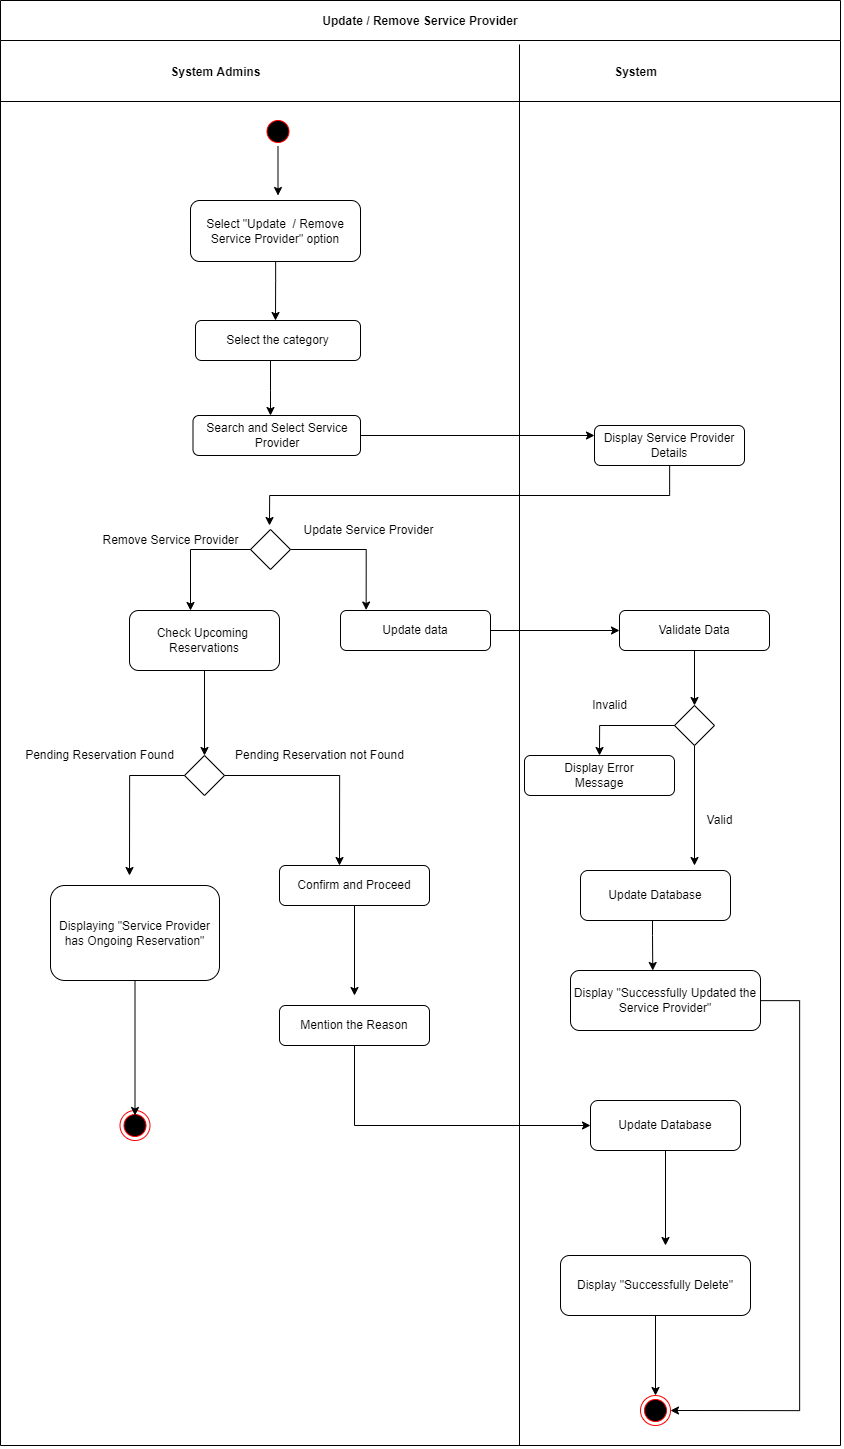

The diagram above was exported from draw.io. Its source (the exported page's mxGraphModel, read from the mxfile embedded in the PNG):
<mxGraphModel dx="2966" dy="-31551" grid="1" gridSize="10" guides="1" tooltips="1" connect="1" arrows="1" fold="1" page="1" pageScale="1" pageWidth="1169" pageHeight="826" background="none" math="0" shadow="0">
  <root>
    <mxCell id="0" />
    <mxCell id="1" parent="0" />
    <mxCell id="5-uPIVRnySGVN_EPVa7A-717" value="Update / Remove Service Provider" style="swimlane;startSize=40;" vertex="1" parent="1">
      <mxGeometry x="10" y="33050" width="840" height="1445" as="geometry" />
    </mxCell>
    <mxCell id="5-uPIVRnySGVN_EPVa7A-718" value="" style="ellipse;html=1;shape=startState;fillColor=#000000;strokeColor=#ff0000;" vertex="1" parent="5-uPIVRnySGVN_EPVa7A-717">
      <mxGeometry x="262.5" y="116" width="30" height="30" as="geometry" />
    </mxCell>
    <mxCell id="5-uPIVRnySGVN_EPVa7A-719" value="" style="endArrow=none;html=1;rounded=0;" edge="1" parent="5-uPIVRnySGVN_EPVa7A-717">
      <mxGeometry width="50" height="50" relative="1" as="geometry">
        <mxPoint y="101" as="sourcePoint" />
        <mxPoint x="840" y="101" as="targetPoint" />
      </mxGeometry>
    </mxCell>
    <mxCell id="5-uPIVRnySGVN_EPVa7A-720" value="System Admins" style="text;html=1;align=center;verticalAlign=middle;resizable=0;points=[];autosize=1;strokeColor=none;fillColor=none;fontStyle=1" vertex="1" parent="5-uPIVRnySGVN_EPVa7A-717">
      <mxGeometry x="160" y="57" width="110" height="30" as="geometry" />
    </mxCell>
    <mxCell id="5-uPIVRnySGVN_EPVa7A-721" value="&lt;b&gt;System&lt;/b&gt;" style="text;html=1;align=center;verticalAlign=middle;resizable=0;points=[];autosize=1;strokeColor=none;fillColor=none;" vertex="1" parent="5-uPIVRnySGVN_EPVa7A-717">
      <mxGeometry x="600" y="57" width="70" height="30" as="geometry" />
    </mxCell>
    <mxCell id="5-uPIVRnySGVN_EPVa7A-722" style="edgeStyle=orthogonalEdgeStyle;rounded=0;orthogonalLoop=1;jettySize=auto;html=1;entryX=0.5;entryY=0;entryDx=0;entryDy=0;" edge="1" parent="5-uPIVRnySGVN_EPVa7A-717" source="5-uPIVRnySGVN_EPVa7A-723">
      <mxGeometry relative="1" as="geometry">
        <Array as="points">
          <mxPoint x="275" y="280" />
          <mxPoint x="275" y="280" />
        </Array>
        <mxPoint x="274.9999999999998" y="320" as="targetPoint" />
      </mxGeometry>
    </mxCell>
    <mxCell id="5-uPIVRnySGVN_EPVa7A-723" value="Select &quot;Update&amp;nbsp; / Remove Service Provider&quot; option" style="rounded=1;whiteSpace=wrap;html=1;" vertex="1" parent="5-uPIVRnySGVN_EPVa7A-717">
      <mxGeometry x="190" y="200" width="170" height="61" as="geometry" />
    </mxCell>
    <mxCell id="5-uPIVRnySGVN_EPVa7A-724" value="Validate Data" style="rounded=1;whiteSpace=wrap;html=1;" vertex="1" parent="5-uPIVRnySGVN_EPVa7A-717">
      <mxGeometry x="619" y="610" width="150" height="40" as="geometry" />
    </mxCell>
    <mxCell id="5-uPIVRnySGVN_EPVa7A-725" style="edgeStyle=orthogonalEdgeStyle;rounded=0;orthogonalLoop=1;jettySize=auto;html=1;" edge="1" parent="5-uPIVRnySGVN_EPVa7A-717" source="5-uPIVRnySGVN_EPVa7A-726">
      <mxGeometry relative="1" as="geometry">
        <Array as="points">
          <mxPoint x="270" y="390" />
          <mxPoint x="270" y="390" />
        </Array>
        <mxPoint x="270" y="415" as="targetPoint" />
      </mxGeometry>
    </mxCell>
    <mxCell id="5-uPIVRnySGVN_EPVa7A-726" value="Select the category" style="rounded=1;whiteSpace=wrap;html=1;" vertex="1" parent="5-uPIVRnySGVN_EPVa7A-717">
      <mxGeometry x="195" y="320" width="165" height="40" as="geometry" />
    </mxCell>
    <mxCell id="5-uPIVRnySGVN_EPVa7A-727" style="edgeStyle=orthogonalEdgeStyle;rounded=0;orthogonalLoop=1;jettySize=auto;html=1;entryX=0;entryY=0.5;entryDx=0;entryDy=0;" edge="1" parent="5-uPIVRnySGVN_EPVa7A-717" source="5-uPIVRnySGVN_EPVa7A-728" target="5-uPIVRnySGVN_EPVa7A-724">
      <mxGeometry relative="1" as="geometry" />
    </mxCell>
    <mxCell id="5-uPIVRnySGVN_EPVa7A-728" value="Update data" style="rounded=1;whiteSpace=wrap;html=1;" vertex="1" parent="5-uPIVRnySGVN_EPVa7A-717">
      <mxGeometry x="340" y="610" width="150" height="40" as="geometry" />
    </mxCell>
    <mxCell id="5-uPIVRnySGVN_EPVa7A-729" value="" style="ellipse;html=1;shape=endState;fillColor=#000000;strokeColor=#ff0000;" vertex="1" parent="5-uPIVRnySGVN_EPVa7A-717">
      <mxGeometry x="640" y="1395" width="30" height="30" as="geometry" />
    </mxCell>
    <mxCell id="5-uPIVRnySGVN_EPVa7A-730" style="edgeStyle=orthogonalEdgeStyle;rounded=0;orthogonalLoop=1;jettySize=auto;html=1;entryX=0.171;entryY=-0.012;entryDx=0;entryDy=0;entryPerimeter=0;" edge="1" parent="5-uPIVRnySGVN_EPVa7A-717" source="5-uPIVRnySGVN_EPVa7A-731" target="5-uPIVRnySGVN_EPVa7A-728">
      <mxGeometry relative="1" as="geometry" />
    </mxCell>
    <mxCell id="5-uPIVRnySGVN_EPVa7A-731" value="" style="rhombus;whiteSpace=wrap;html=1;" vertex="1" parent="5-uPIVRnySGVN_EPVa7A-717">
      <mxGeometry x="250" y="529" width="40" height="40" as="geometry" />
    </mxCell>
    <mxCell id="5-uPIVRnySGVN_EPVa7A-732" value="Display Error&lt;br&gt;Message" style="rounded=1;whiteSpace=wrap;html=1;" vertex="1" parent="5-uPIVRnySGVN_EPVa7A-717">
      <mxGeometry x="524" y="755" width="150" height="40" as="geometry" />
    </mxCell>
    <mxCell id="5-uPIVRnySGVN_EPVa7A-733" value="Check Upcoming&amp;nbsp;&lt;br&gt;Reservations" style="rounded=1;whiteSpace=wrap;html=1;" vertex="1" parent="5-uPIVRnySGVN_EPVa7A-717">
      <mxGeometry x="129" y="610" width="150" height="60" as="geometry" />
    </mxCell>
    <mxCell id="5-uPIVRnySGVN_EPVa7A-734" style="edgeStyle=orthogonalEdgeStyle;rounded=0;orthogonalLoop=1;jettySize=auto;html=1;entryX=0.433;entryY=0;entryDx=0;entryDy=0;entryPerimeter=0;" edge="1" parent="5-uPIVRnySGVN_EPVa7A-717" source="5-uPIVRnySGVN_EPVa7A-735" target="5-uPIVRnySGVN_EPVa7A-737">
      <mxGeometry relative="1" as="geometry">
        <Array as="points">
          <mxPoint x="652" y="935" />
          <mxPoint x="652" y="935" />
        </Array>
      </mxGeometry>
    </mxCell>
    <mxCell id="5-uPIVRnySGVN_EPVa7A-735" value="Update Database" style="rounded=1;whiteSpace=wrap;html=1;" vertex="1" parent="5-uPIVRnySGVN_EPVa7A-717">
      <mxGeometry x="580" y="870" width="150" height="50" as="geometry" />
    </mxCell>
    <mxCell id="5-uPIVRnySGVN_EPVa7A-736" style="edgeStyle=orthogonalEdgeStyle;rounded=0;orthogonalLoop=1;jettySize=auto;html=1;entryX=1;entryY=0.5;entryDx=0;entryDy=0;" edge="1" parent="5-uPIVRnySGVN_EPVa7A-717" source="5-uPIVRnySGVN_EPVa7A-737" target="5-uPIVRnySGVN_EPVa7A-729">
      <mxGeometry relative="1" as="geometry">
        <Array as="points">
          <mxPoint x="799" y="1000" />
          <mxPoint x="799" y="1410" />
        </Array>
      </mxGeometry>
    </mxCell>
    <mxCell id="5-uPIVRnySGVN_EPVa7A-737" value="Display &quot;Successfully Updated the Service Provider&quot;" style="rounded=1;whiteSpace=wrap;html=1;" vertex="1" parent="5-uPIVRnySGVN_EPVa7A-717">
      <mxGeometry x="570" y="970" width="190" height="60" as="geometry" />
    </mxCell>
    <mxCell id="5-uPIVRnySGVN_EPVa7A-738" style="edgeStyle=orthogonalEdgeStyle;rounded=0;orthogonalLoop=1;jettySize=auto;html=1;entryX=0;entryY=0.5;entryDx=0;entryDy=0;" edge="1" parent="5-uPIVRnySGVN_EPVa7A-717" source="5-uPIVRnySGVN_EPVa7A-739" target="5-uPIVRnySGVN_EPVa7A-754">
      <mxGeometry relative="1" as="geometry">
        <Array as="points">
          <mxPoint x="354" y="1125" />
        </Array>
      </mxGeometry>
    </mxCell>
    <mxCell id="5-uPIVRnySGVN_EPVa7A-739" value="Mention the Reason" style="rounded=1;whiteSpace=wrap;html=1;" vertex="1" parent="5-uPIVRnySGVN_EPVa7A-717">
      <mxGeometry x="279" y="1005" width="150" height="40" as="geometry" />
    </mxCell>
    <mxCell id="5-uPIVRnySGVN_EPVa7A-740" value="Update Service Provider" style="text;html=1;align=center;verticalAlign=middle;resizable=0;points=[];autosize=1;strokeColor=none;fillColor=none;" vertex="1" parent="5-uPIVRnySGVN_EPVa7A-717">
      <mxGeometry x="292.5" y="515" width="150" height="30" as="geometry" />
    </mxCell>
    <mxCell id="5-uPIVRnySGVN_EPVa7A-741" style="edgeStyle=orthogonalEdgeStyle;rounded=0;orthogonalLoop=1;jettySize=auto;html=1;entryX=0;entryY=0.25;entryDx=0;entryDy=0;" edge="1" parent="5-uPIVRnySGVN_EPVa7A-717" source="5-uPIVRnySGVN_EPVa7A-742" target="5-uPIVRnySGVN_EPVa7A-743">
      <mxGeometry relative="1" as="geometry" />
    </mxCell>
    <mxCell id="5-uPIVRnySGVN_EPVa7A-742" value="Search and Select Service Provider" style="rounded=1;whiteSpace=wrap;html=1;" vertex="1" parent="5-uPIVRnySGVN_EPVa7A-717">
      <mxGeometry x="192.5" y="415" width="167.5" height="40" as="geometry" />
    </mxCell>
    <mxCell id="5-uPIVRnySGVN_EPVa7A-743" value="Display Service Provider&lt;br&gt;Details" style="rounded=1;whiteSpace=wrap;html=1;" vertex="1" parent="5-uPIVRnySGVN_EPVa7A-717">
      <mxGeometry x="594" y="425" width="150" height="40" as="geometry" />
    </mxCell>
    <mxCell id="5-uPIVRnySGVN_EPVa7A-744" value="Remove Service Provider" style="text;html=1;align=center;verticalAlign=middle;resizable=0;points=[];autosize=1;strokeColor=none;fillColor=none;" vertex="1" parent="5-uPIVRnySGVN_EPVa7A-717">
      <mxGeometry x="90" y="525" width="160" height="30" as="geometry" />
    </mxCell>
    <mxCell id="5-uPIVRnySGVN_EPVa7A-745" value="" style="rhombus;whiteSpace=wrap;html=1;" vertex="1" parent="5-uPIVRnySGVN_EPVa7A-717">
      <mxGeometry x="674" y="705" width="40" height="40" as="geometry" />
    </mxCell>
    <mxCell id="5-uPIVRnySGVN_EPVa7A-746" value="" style="endArrow=none;html=1;rounded=0;" edge="1" parent="5-uPIVRnySGVN_EPVa7A-717">
      <mxGeometry width="50" height="50" relative="1" as="geometry">
        <mxPoint x="519" y="1445" as="sourcePoint" />
        <mxPoint x="519" y="44" as="targetPoint" />
        <Array as="points" />
      </mxGeometry>
    </mxCell>
    <mxCell id="5-uPIVRnySGVN_EPVa7A-747" value="Valid" style="text;html=1;align=center;verticalAlign=middle;resizable=0;points=[];autosize=1;strokeColor=none;fillColor=none;" vertex="1" parent="5-uPIVRnySGVN_EPVa7A-717">
      <mxGeometry x="694" y="805" width="50" height="30" as="geometry" />
    </mxCell>
    <mxCell id="5-uPIVRnySGVN_EPVa7A-748" value="" style="rhombus;whiteSpace=wrap;html=1;" vertex="1" parent="5-uPIVRnySGVN_EPVa7A-717">
      <mxGeometry x="184" y="755" width="40" height="40" as="geometry" />
    </mxCell>
    <mxCell id="5-uPIVRnySGVN_EPVa7A-749" value="Pending Reservation not Found" style="text;html=1;align=center;verticalAlign=middle;resizable=0;points=[];autosize=1;strokeColor=none;fillColor=none;" vertex="1" parent="5-uPIVRnySGVN_EPVa7A-717">
      <mxGeometry x="224" y="740" width="190" height="30" as="geometry" />
    </mxCell>
    <mxCell id="5-uPIVRnySGVN_EPVa7A-750" value="Confirm and Proceed" style="rounded=1;whiteSpace=wrap;html=1;" vertex="1" parent="5-uPIVRnySGVN_EPVa7A-717">
      <mxGeometry x="279" y="865" width="150" height="40" as="geometry" />
    </mxCell>
    <mxCell id="5-uPIVRnySGVN_EPVa7A-751" value="Pending Reservation Found" style="text;html=1;align=center;verticalAlign=middle;resizable=0;points=[];autosize=1;strokeColor=none;fillColor=none;" vertex="1" parent="5-uPIVRnySGVN_EPVa7A-717">
      <mxGeometry x="14" y="740" width="170" height="30" as="geometry" />
    </mxCell>
    <mxCell id="5-uPIVRnySGVN_EPVa7A-752" value="Displaying &quot;Service Provider has Ongoing Reservation&quot;" style="rounded=1;whiteSpace=wrap;html=1;" vertex="1" parent="5-uPIVRnySGVN_EPVa7A-717">
      <mxGeometry x="50" y="885" width="169" height="95" as="geometry" />
    </mxCell>
    <mxCell id="5-uPIVRnySGVN_EPVa7A-753" value="" style="ellipse;html=1;shape=endState;fillColor=#000000;strokeColor=#ff0000;" vertex="1" parent="5-uPIVRnySGVN_EPVa7A-717">
      <mxGeometry x="119.5" y="1110" width="30" height="30" as="geometry" />
    </mxCell>
    <mxCell id="5-uPIVRnySGVN_EPVa7A-754" value="Update Database" style="rounded=1;whiteSpace=wrap;html=1;" vertex="1" parent="5-uPIVRnySGVN_EPVa7A-717">
      <mxGeometry x="590" y="1100" width="150" height="50" as="geometry" />
    </mxCell>
    <mxCell id="5-uPIVRnySGVN_EPVa7A-755" style="edgeStyle=orthogonalEdgeStyle;rounded=0;orthogonalLoop=1;jettySize=auto;html=1;entryX=0.5;entryY=0;entryDx=0;entryDy=0;" edge="1" parent="5-uPIVRnySGVN_EPVa7A-717" source="5-uPIVRnySGVN_EPVa7A-756" target="5-uPIVRnySGVN_EPVa7A-729">
      <mxGeometry relative="1" as="geometry" />
    </mxCell>
    <mxCell id="5-uPIVRnySGVN_EPVa7A-756" value="Display &quot;Successfully Delete&quot;" style="rounded=1;whiteSpace=wrap;html=1;" vertex="1" parent="5-uPIVRnySGVN_EPVa7A-717">
      <mxGeometry x="560" y="1255" width="190" height="60" as="geometry" />
    </mxCell>
    <mxCell id="5-uPIVRnySGVN_EPVa7A-757" style="edgeStyle=orthogonalEdgeStyle;rounded=0;orthogonalLoop=1;jettySize=auto;html=1;" edge="1" parent="1" source="5-uPIVRnySGVN_EPVa7A-731">
      <mxGeometry relative="1" as="geometry">
        <mxPoint x="200" y="33660" as="targetPoint" />
      </mxGeometry>
    </mxCell>
    <mxCell id="5-uPIVRnySGVN_EPVa7A-758" style="edgeStyle=orthogonalEdgeStyle;rounded=0;orthogonalLoop=1;jettySize=auto;html=1;" edge="1" parent="1" source="5-uPIVRnySGVN_EPVa7A-718">
      <mxGeometry relative="1" as="geometry">
        <mxPoint x="287.5" y="33245" as="targetPoint" />
      </mxGeometry>
    </mxCell>
    <mxCell id="5-uPIVRnySGVN_EPVa7A-759" style="edgeStyle=orthogonalEdgeStyle;rounded=0;orthogonalLoop=1;jettySize=auto;html=1;" edge="1" parent="1" source="5-uPIVRnySGVN_EPVa7A-743">
      <mxGeometry relative="1" as="geometry">
        <mxPoint x="279" y="33575" as="targetPoint" />
        <Array as="points">
          <mxPoint x="679" y="33545" />
          <mxPoint x="279" y="33545" />
        </Array>
      </mxGeometry>
    </mxCell>
    <mxCell id="5-uPIVRnySGVN_EPVa7A-760" style="edgeStyle=orthogonalEdgeStyle;rounded=0;orthogonalLoop=1;jettySize=auto;html=1;" edge="1" parent="1" source="5-uPIVRnySGVN_EPVa7A-724">
      <mxGeometry relative="1" as="geometry">
        <mxPoint x="704" y="33755" as="targetPoint" />
      </mxGeometry>
    </mxCell>
    <mxCell id="5-uPIVRnySGVN_EPVa7A-761" style="edgeStyle=orthogonalEdgeStyle;rounded=0;orthogonalLoop=1;jettySize=auto;html=1;" edge="1" parent="1" source="5-uPIVRnySGVN_EPVa7A-745">
      <mxGeometry relative="1" as="geometry">
        <mxPoint x="609" y="33805" as="targetPoint" />
      </mxGeometry>
    </mxCell>
    <mxCell id="5-uPIVRnySGVN_EPVa7A-762" value="Invalid" style="text;html=1;align=center;verticalAlign=middle;resizable=0;points=[];autosize=1;strokeColor=none;fillColor=none;" vertex="1" parent="1">
      <mxGeometry x="589" y="33740" width="60" height="30" as="geometry" />
    </mxCell>
    <mxCell id="5-uPIVRnySGVN_EPVa7A-763" style="edgeStyle=orthogonalEdgeStyle;rounded=0;orthogonalLoop=1;jettySize=auto;html=1;" edge="1" parent="1" source="5-uPIVRnySGVN_EPVa7A-745">
      <mxGeometry relative="1" as="geometry">
        <mxPoint x="704" y="33915" as="targetPoint" />
      </mxGeometry>
    </mxCell>
    <mxCell id="5-uPIVRnySGVN_EPVa7A-764" style="edgeStyle=orthogonalEdgeStyle;rounded=0;orthogonalLoop=1;jettySize=auto;html=1;" edge="1" parent="1" source="5-uPIVRnySGVN_EPVa7A-733">
      <mxGeometry relative="1" as="geometry">
        <mxPoint x="214" y="33805" as="targetPoint" />
      </mxGeometry>
    </mxCell>
    <mxCell id="5-uPIVRnySGVN_EPVa7A-765" style="edgeStyle=orthogonalEdgeStyle;rounded=0;orthogonalLoop=1;jettySize=auto;html=1;" edge="1" parent="1" source="5-uPIVRnySGVN_EPVa7A-748">
      <mxGeometry relative="1" as="geometry">
        <mxPoint x="349" y="33915" as="targetPoint" />
      </mxGeometry>
    </mxCell>
    <mxCell id="5-uPIVRnySGVN_EPVa7A-766" style="edgeStyle=orthogonalEdgeStyle;rounded=0;orthogonalLoop=1;jettySize=auto;html=1;" edge="1" parent="1" source="5-uPIVRnySGVN_EPVa7A-748">
      <mxGeometry relative="1" as="geometry">
        <mxPoint x="139" y="33925" as="targetPoint" />
      </mxGeometry>
    </mxCell>
    <mxCell id="5-uPIVRnySGVN_EPVa7A-767" style="edgeStyle=orthogonalEdgeStyle;rounded=0;orthogonalLoop=1;jettySize=auto;html=1;" edge="1" parent="1" source="5-uPIVRnySGVN_EPVa7A-752">
      <mxGeometry relative="1" as="geometry">
        <mxPoint x="144.5" y="34165" as="targetPoint" />
      </mxGeometry>
    </mxCell>
    <mxCell id="5-uPIVRnySGVN_EPVa7A-768" style="edgeStyle=orthogonalEdgeStyle;rounded=0;orthogonalLoop=1;jettySize=auto;html=1;" edge="1" parent="1" source="5-uPIVRnySGVN_EPVa7A-750">
      <mxGeometry relative="1" as="geometry">
        <mxPoint x="364" y="34045" as="targetPoint" />
      </mxGeometry>
    </mxCell>
    <mxCell id="5-uPIVRnySGVN_EPVa7A-769" style="edgeStyle=orthogonalEdgeStyle;rounded=0;orthogonalLoop=1;jettySize=auto;html=1;" edge="1" parent="1" source="5-uPIVRnySGVN_EPVa7A-754">
      <mxGeometry relative="1" as="geometry">
        <mxPoint x="675" y="34295" as="targetPoint" />
      </mxGeometry>
    </mxCell>
  </root>
</mxGraphModel>